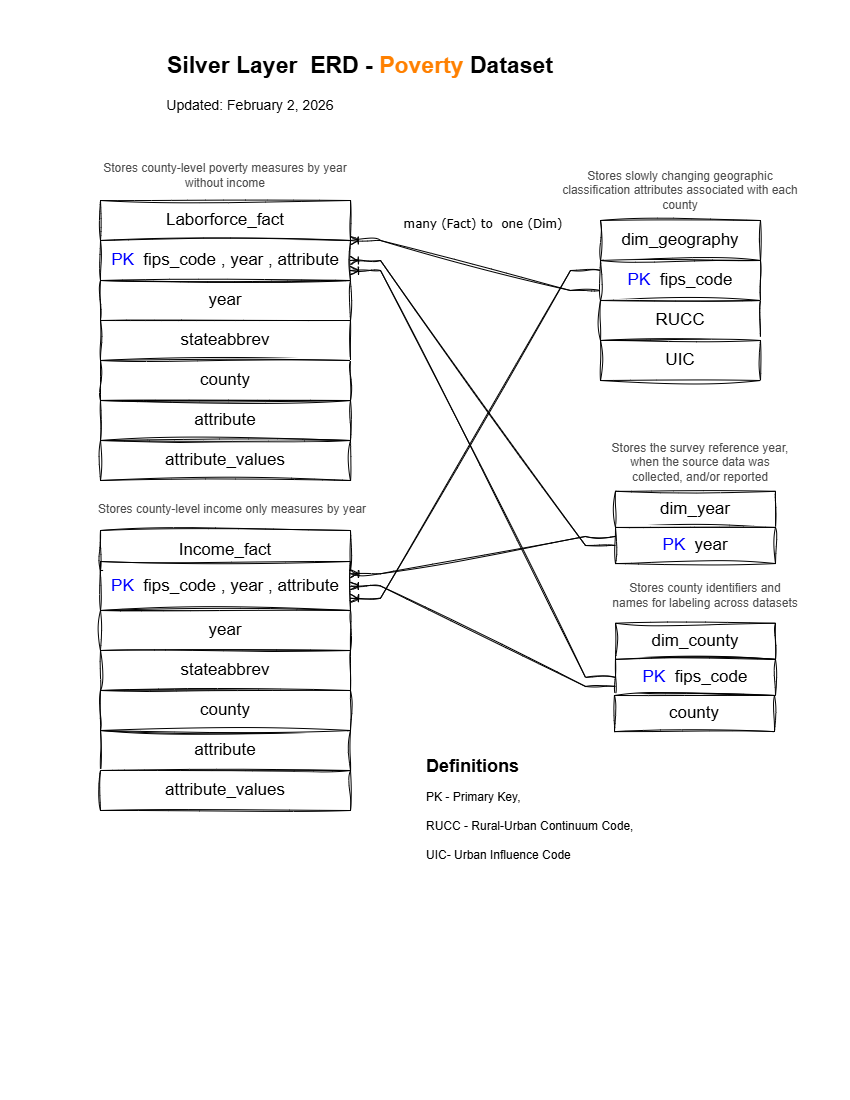

The diagram above was exported from draw.io. Its source (the exported page's mxGraphModel, read from the mxfile embedded in the PNG):
<mxGraphModel dx="1426" dy="751" grid="0" gridSize="10" guides="0" tooltips="1" connect="1" arrows="1" fold="1" page="1" pageScale="1" pageWidth="850" pageHeight="1100" background="#FFFFFF" math="0" shadow="0">
  <root>
    <mxCell id="0" />
    <mxCell id="1" parent="0" />
    <mxCell id="j0lNm22mCnPQemQlLVMX-1" parent="1" style="text;html=1;whiteSpace=wrap;strokeColor=none;fillColor=none;align=center;verticalAlign=middle;rounded=0;fontSize=23;sketch=1;curveFitting=1;jiggle=2;" value="&lt;span data-start=&quot;359&quot; data-end=&quot;401&quot;&gt;&lt;b&gt;Silver Layer&amp;nbsp; ERD - &lt;/b&gt;&lt;font style=&quot;color: rgb(255, 128, 0);&quot;&gt;&lt;b style=&quot;background-color: light-dark(#ffffff, var(--ge-dark-color, #121212));&quot;&gt;Poverty&lt;/b&gt;&lt;/font&gt;&lt;b&gt; Dataset&lt;/b&gt;&lt;/span&gt;" vertex="1">
      <mxGeometry height="30" width="460" x="130" y="50" as="geometry" />
    </mxCell>
    <mxCell id="j0lNm22mCnPQemQlLVMX-2" parent="1" style="text;html=1;whiteSpace=wrap;strokeColor=none;fillColor=none;align=center;verticalAlign=middle;rounded=0;fontSize=14;sketch=1;curveFitting=1;jiggle=2;" value="Updated: February 2, 2026" vertex="1">
      <mxGeometry height="30" width="260" x="120" y="90" as="geometry" />
    </mxCell>
    <mxCell id="j0lNm22mCnPQemQlLVMX-9" connectable="0" parent="1" style="group;sketch=1;curveFitting=1;jiggle=2;" value="" vertex="1">
      <mxGeometry height="160" width="160" x="600" y="220" as="geometry" />
    </mxCell>
    <mxCell id="j0lNm22mCnPQemQlLVMX-4" parent="j0lNm22mCnPQemQlLVMX-9" style="rounded=0;whiteSpace=wrap;html=1;sketch=1;curveFitting=1;jiggle=2;" value="&lt;font style=&quot;font-size: 17px;&quot;&gt;dim_geography&lt;/font&gt;" vertex="1">
      <mxGeometry height="40" width="160" as="geometry" />
    </mxCell>
    <mxCell id="j0lNm22mCnPQemQlLVMX-5" parent="j0lNm22mCnPQemQlLVMX-9" style="whiteSpace=wrap;html=1;rounded=0;sketch=1;curveFitting=1;jiggle=2;" value="&lt;font style=&quot;font-size: 17px;&quot;&gt;&lt;font style=&quot;color: rgb(0, 0, 255);&quot;&gt;PK&lt;/font&gt;&amp;nbsp; fips_code&lt;/font&gt;" vertex="1">
      <mxGeometry height="40" width="160" y="40" as="geometry" />
    </mxCell>
    <mxCell id="j0lNm22mCnPQemQlLVMX-7" parent="j0lNm22mCnPQemQlLVMX-9" style="whiteSpace=wrap;html=1;rounded=0;sketch=1;curveFitting=1;jiggle=2;" value="&lt;font style=&quot;font-size: 17px;&quot;&gt;RUCC&lt;/font&gt;" vertex="1">
      <mxGeometry height="40" width="160" y="80" as="geometry" />
    </mxCell>
    <mxCell id="j0lNm22mCnPQemQlLVMX-8" parent="j0lNm22mCnPQemQlLVMX-9" style="whiteSpace=wrap;html=1;rounded=0;sketch=1;curveFitting=1;jiggle=2;" value="&lt;font style=&quot;font-size: 17px;&quot;&gt;UIC&lt;/font&gt;" vertex="1">
      <mxGeometry height="40" width="160" y="120" as="geometry" />
    </mxCell>
    <mxCell id="j0lNm22mCnPQemQlLVMX-15" parent="1" style="text;html=1;whiteSpace=wrap;strokeColor=none;fillColor=none;align=center;verticalAlign=middle;rounded=0;fontColor=#4D4D4D;sketch=1;curveFitting=1;jiggle=2;" value="Stores slowly changing geographic classification attributes associated with each county" vertex="1">
      <mxGeometry height="20" width="240" x="560" y="180" as="geometry" />
    </mxCell>
    <mxCell id="j0lNm22mCnPQemQlLVMX-16" parent="1" style="text;html=1;whiteSpace=wrap;strokeColor=none;fillColor=none;align=center;verticalAlign=middle;rounded=0;fontColor=#4D4D4D;sketch=1;curveFitting=1;jiggle=2;" value="Stores the survey reference year, when the source data was collected, and/or reported" vertex="1">
      <mxGeometry height="30" width="190" x="605" y="447" as="geometry" />
    </mxCell>
    <mxCell id="j0lNm22mCnPQemQlLVMX-20" parent="1" style="text;html=1;whiteSpace=wrap;strokeColor=none;fillColor=none;align=center;verticalAlign=middle;rounded=0;sketch=1;curveFitting=1;jiggle=2;" value="&lt;font style=&quot;color: rgb(77, 77, 77);&quot;&gt;Stores county identifiers and names for labeling across datasets&lt;/font&gt;" vertex="1">
      <mxGeometry height="27.096774193548388" width="190" x="610" y="581.1290322580645" as="geometry" />
    </mxCell>
    <mxCell id="j0lNm22mCnPQemQlLVMX-22" connectable="0" parent="1" style="group;sketch=1;curveFitting=1;jiggle=2;" value="" vertex="1">
      <mxGeometry height="72.25806451612897" width="160" x="615" y="490.80645161290323" as="geometry" />
    </mxCell>
    <mxCell id="j0lNm22mCnPQemQlLVMX-11" parent="j0lNm22mCnPQemQlLVMX-22" style="rounded=0;whiteSpace=wrap;html=1;sketch=1;curveFitting=1;jiggle=2;" value="&lt;font style=&quot;font-size: 17px;&quot;&gt;dim_year&lt;/font&gt;" vertex="1">
      <mxGeometry height="36.12903225806451" width="160" as="geometry" />
    </mxCell>
    <mxCell id="j0lNm22mCnPQemQlLVMX-12" parent="j0lNm22mCnPQemQlLVMX-22" style="whiteSpace=wrap;html=1;rounded=0;sketch=1;curveFitting=1;jiggle=2;" value="&lt;font style=&quot;font-size: 17px;&quot;&gt;&lt;font&gt;&lt;font style=&quot;color: rgb(0, 0, 255);&quot;&gt;PK&lt;/font&gt;&lt;font style=&quot;color: rgb(0, 0, 255);&quot;&gt;&amp;nbsp;&lt;/font&gt;&lt;/font&gt; year&lt;/font&gt;" vertex="1">
      <mxGeometry height="36.12903225806451" width="160" y="36.12903225806451" as="geometry" />
    </mxCell>
    <mxCell id="j0lNm22mCnPQemQlLVMX-23" connectable="0" parent="1" style="group;sketch=1;curveFitting=1;jiggle=2;" value="" vertex="1">
      <mxGeometry height="72.25806451612897" width="160" x="615" y="622.7364516129032" as="geometry" />
    </mxCell>
    <mxCell id="j0lNm22mCnPQemQlLVMX-24" parent="j0lNm22mCnPQemQlLVMX-23" style="rounded=0;whiteSpace=wrap;html=1;sketch=1;curveFitting=1;jiggle=2;" value="&lt;font style=&quot;font-size: 17px;&quot;&gt;dim_county&lt;/font&gt;" vertex="1">
      <mxGeometry height="36.12903225806451" width="160" as="geometry" />
    </mxCell>
    <mxCell id="j0lNm22mCnPQemQlLVMX-25" parent="j0lNm22mCnPQemQlLVMX-23" style="whiteSpace=wrap;html=1;rounded=0;sketch=1;curveFitting=1;jiggle=2;" value="&lt;font style=&quot;font-size: 17px;&quot;&gt;&lt;font style=&quot;color: rgb(0, 0, 255);&quot;&gt;&lt;font&gt;PK&lt;/font&gt;&lt;font&gt;&amp;nbsp;&lt;/font&gt;&lt;/font&gt; fips_code&lt;/font&gt;" vertex="1">
      <mxGeometry height="36.12903225806451" width="160" y="36.12903225806451" as="geometry" />
    </mxCell>
    <mxCell id="j0lNm22mCnPQemQlLVMX-26" connectable="0" parent="1" style="group;sketch=1;curveFitting=1;jiggle=2;" value="" vertex="1">
      <mxGeometry height="222.00354838709677" width="231" x="599" y="649.9964516129032" as="geometry" />
    </mxCell>
    <mxCell id="j0lNm22mCnPQemQlLVMX-27" parent="j0lNm22mCnPQemQlLVMX-26" style="rounded=0;whiteSpace=wrap;html=1;sketch=1;curveFitting=1;jiggle=2;" value="&lt;font style=&quot;font-size: 17px;&quot;&gt;county&lt;/font&gt;" vertex="1">
      <mxGeometry height="36.12903225806451" width="160" x="15" y="45" as="geometry" />
    </mxCell>
    <mxCell id="j0lNm22mCnPQemQlLVMX-34" parent="1" style="text;html=1;whiteSpace=wrap;strokeColor=none;fillColor=none;align=center;verticalAlign=middle;rounded=0;sketch=1;curveFitting=1;jiggle=2;" value="&lt;font style=&quot;color: rgb(77, 77, 77);&quot;&gt;Stores county-level poverty measures by year without income&lt;/font&gt;" vertex="1">
      <mxGeometry height="30" width="270" x="90" y="160" as="geometry" />
    </mxCell>
    <mxCell id="j0lNm22mCnPQemQlLVMX-40" connectable="0" parent="1" style="group;sketch=1;curveFitting=1;jiggle=2;" value="" vertex="1">
      <mxGeometry height="280" width="250" x="100" y="200" as="geometry" />
    </mxCell>
    <mxCell id="j0lNm22mCnPQemQlLVMX-29" connectable="0" parent="j0lNm22mCnPQemQlLVMX-40" style="group;sketch=1;curveFitting=1;jiggle=2;" value="" vertex="1">
      <mxGeometry height="160" width="250" as="geometry" />
    </mxCell>
    <mxCell id="j0lNm22mCnPQemQlLVMX-30" parent="j0lNm22mCnPQemQlLVMX-29" style="rounded=0;whiteSpace=wrap;html=1;sketch=1;curveFitting=1;jiggle=2;" value="&lt;font style=&quot;font-size: 17px;&quot;&gt;Laborforce_fact&lt;/font&gt;" vertex="1">
      <mxGeometry height="40" width="250" as="geometry" />
    </mxCell>
    <mxCell id="j0lNm22mCnPQemQlLVMX-31" parent="j0lNm22mCnPQemQlLVMX-29" style="whiteSpace=wrap;html=1;rounded=0;sketch=1;curveFitting=1;jiggle=2;" value="&lt;font style=&quot;font-size: 17px;&quot;&gt;&lt;font style=&quot;color: rgb(0, 0, 255);&quot;&gt;PK&lt;/font&gt;&amp;nbsp; fips_code , year , attribute&lt;/font&gt;" vertex="1">
      <mxGeometry height="40" width="250" y="40" as="geometry" />
    </mxCell>
    <mxCell id="j0lNm22mCnPQemQlLVMX-32" parent="j0lNm22mCnPQemQlLVMX-29" style="whiteSpace=wrap;html=1;rounded=0;sketch=1;curveFitting=1;jiggle=2;" value="&lt;span style=&quot;font-size: 17px;&quot;&gt;year&lt;/span&gt;" vertex="1">
      <mxGeometry height="40" width="250" y="80" as="geometry" />
    </mxCell>
    <mxCell id="j0lNm22mCnPQemQlLVMX-33" parent="j0lNm22mCnPQemQlLVMX-29" style="whiteSpace=wrap;html=1;rounded=0;sketch=1;curveFitting=1;jiggle=2;" value="&lt;font style=&quot;font-size: 17px;&quot;&gt;stateabbrev&lt;/font&gt;" vertex="1">
      <mxGeometry height="40" width="250" y="120" as="geometry" />
    </mxCell>
    <mxCell id="j0lNm22mCnPQemQlLVMX-35" parent="j0lNm22mCnPQemQlLVMX-40" style="whiteSpace=wrap;html=1;rounded=0;sketch=1;curveFitting=1;jiggle=2;" value="&lt;font style=&quot;font-size: 17px;&quot;&gt;attribute&lt;/font&gt;" vertex="1">
      <mxGeometry height="40" width="250" y="200" as="geometry" />
    </mxCell>
    <mxCell id="j0lNm22mCnPQemQlLVMX-36" parent="j0lNm22mCnPQemQlLVMX-40" style="whiteSpace=wrap;html=1;rounded=0;sketch=1;curveFitting=1;jiggle=2;" value="&lt;font style=&quot;font-size: 17px;&quot;&gt;attribute_values&lt;/font&gt;" vertex="1">
      <mxGeometry height="40" width="250" y="240" as="geometry" />
    </mxCell>
    <mxCell id="j0lNm22mCnPQemQlLVMX-37" parent="j0lNm22mCnPQemQlLVMX-40" style="whiteSpace=wrap;html=1;rounded=0;sketch=1;curveFitting=1;jiggle=2;" value="&lt;font style=&quot;font-size: 17px;&quot;&gt;county&lt;/font&gt;" vertex="1">
      <mxGeometry height="40" width="250" y="160" as="geometry" />
    </mxCell>
    <mxCell id="j0lNm22mCnPQemQlLVMX-41" connectable="0" parent="1" style="group;sketch=1;curveFitting=1;jiggle=2;" value="" vertex="1">
      <mxGeometry height="280" width="250" x="100" y="530" as="geometry" />
    </mxCell>
    <mxCell id="j0lNm22mCnPQemQlLVMX-42" connectable="0" parent="j0lNm22mCnPQemQlLVMX-41" style="group;sketch=1;curveFitting=1;jiggle=2;" value="" vertex="1">
      <mxGeometry height="160" width="250" as="geometry" />
    </mxCell>
    <mxCell id="j0lNm22mCnPQemQlLVMX-43" parent="j0lNm22mCnPQemQlLVMX-42" style="rounded=0;whiteSpace=wrap;html=1;sketch=1;curveFitting=1;jiggle=2;" value="&lt;font style=&quot;font-size: 17px;&quot;&gt;Income_fact&lt;/font&gt;" vertex="1">
      <mxGeometry height="40" width="250" as="geometry" />
    </mxCell>
    <mxCell id="j0lNm22mCnPQemQlLVMX-44" parent="j0lNm22mCnPQemQlLVMX-42" style="whiteSpace=wrap;html=1;rounded=0;sketch=1;curveFitting=1;jiggle=2;" value="&lt;font style=&quot;font-size: 17px; color: rgb(0, 0, 255);&quot;&gt;PK&lt;/font&gt;&lt;span style=&quot;font-size: 17px;&quot;&gt;&amp;nbsp; fips_code&amp;nbsp;&lt;/span&gt;&lt;span style=&quot;font-size: 17px;&quot;&gt;, year&amp;nbsp;&lt;/span&gt;&lt;span style=&quot;font-size: 17px;&quot;&gt;, attribute&lt;/span&gt;" vertex="1">
      <mxGeometry height="49" width="250" y="31" as="geometry" />
    </mxCell>
    <mxCell id="j0lNm22mCnPQemQlLVMX-45" parent="j0lNm22mCnPQemQlLVMX-42" style="whiteSpace=wrap;html=1;rounded=0;sketch=1;curveFitting=1;jiggle=2;" value="&lt;span style=&quot;font-size: 17px;&quot;&gt;year&lt;/span&gt;" vertex="1">
      <mxGeometry height="40" width="250" y="80" as="geometry" />
    </mxCell>
    <mxCell id="j0lNm22mCnPQemQlLVMX-46" parent="j0lNm22mCnPQemQlLVMX-42" style="whiteSpace=wrap;html=1;rounded=0;sketch=1;curveFitting=1;jiggle=2;" value="&lt;font style=&quot;font-size: 17px;&quot;&gt;stateabbrev&lt;/font&gt;" vertex="1">
      <mxGeometry height="40" width="250" y="120" as="geometry" />
    </mxCell>
    <mxCell id="j0lNm22mCnPQemQlLVMX-47" parent="j0lNm22mCnPQemQlLVMX-41" style="whiteSpace=wrap;html=1;rounded=0;sketch=1;curveFitting=1;jiggle=2;" value="&lt;font style=&quot;font-size: 17px;&quot;&gt;attribute&lt;/font&gt;" vertex="1">
      <mxGeometry height="40" width="250" y="200" as="geometry" />
    </mxCell>
    <mxCell id="j0lNm22mCnPQemQlLVMX-48" parent="j0lNm22mCnPQemQlLVMX-41" style="whiteSpace=wrap;html=1;rounded=0;sketch=1;curveFitting=1;jiggle=2;" value="&lt;font style=&quot;font-size: 17px;&quot;&gt;attribute_values&lt;/font&gt;" vertex="1">
      <mxGeometry height="40" width="250" y="240" as="geometry" />
    </mxCell>
    <mxCell id="j0lNm22mCnPQemQlLVMX-49" parent="j0lNm22mCnPQemQlLVMX-41" style="whiteSpace=wrap;html=1;rounded=0;sketch=1;curveFitting=1;jiggle=2;" value="&lt;font style=&quot;font-size: 17px;&quot;&gt;county&lt;/font&gt;" vertex="1">
      <mxGeometry height="40" width="250" y="160" as="geometry" />
    </mxCell>
    <mxCell id="j0lNm22mCnPQemQlLVMX-50" parent="1" style="text;html=1;whiteSpace=wrap;strokeColor=none;fillColor=none;align=center;verticalAlign=middle;rounded=0;sketch=1;curveFitting=1;jiggle=2;" value="&lt;font style=&quot;color: rgb(77, 77, 77);&quot;&gt;Stores county-level income only measures by year&lt;/font&gt;" vertex="1">
      <mxGeometry height="30" width="290" x="87" y="494" as="geometry" />
    </mxCell>
    <mxCell id="j0lNm22mCnPQemQlLVMX-52" edge="1" parent="1" source="j0lNm22mCnPQemQlLVMX-5" style="edgeStyle=entityRelationEdgeStyle;fontSize=12;html=1;endArrow=ERoneToMany;rounded=0;sketch=1;hachureGap=4;jiggle=2;curveFitting=1;fontFamily=Architects Daughter;fontSource=https%3A%2F%2Ffonts.googleapis.com%2Fcss%3Ffamily%3DArchitects%2BDaughter;exitX=0;exitY=0.75;exitDx=0;exitDy=0;entryX=1;entryY=0;entryDx=0;entryDy=0;" target="j0lNm22mCnPQemQlLVMX-31" value="">
      <mxGeometry height="100" relative="1" width="100" as="geometry">
        <mxPoint x="375" y="435" as="sourcePoint" />
        <mxPoint x="475" y="335" as="targetPoint" />
      </mxGeometry>
    </mxCell>
    <mxCell id="j0lNm22mCnPQemQlLVMX-53" parent="1" style="text;html=1;whiteSpace=wrap;strokeColor=none;fillColor=none;align=center;verticalAlign=middle;rounded=0;fontFamily=Architects Daughter;fontSource=https%3A%2F%2Ffonts.googleapis.com%2Fcss%3Ffamily%3DArchitects%2BDaughter;" value="&lt;font face=&quot;Verdana&quot;&gt;many (Fact) to&amp;nbsp; one (Dim)&lt;/font&gt;&lt;div&gt;&lt;br&gt;&lt;/div&gt;" vertex="1">
      <mxGeometry height="30" width="174" x="396" y="216" as="geometry" />
    </mxCell>
    <mxCell id="j0lNm22mCnPQemQlLVMX-55" edge="1" parent="1" source="j0lNm22mCnPQemQlLVMX-12" style="edgeStyle=entityRelationEdgeStyle;fontSize=12;html=1;endArrow=ERoneToMany;rounded=0;sketch=1;hachureGap=4;jiggle=2;curveFitting=1;fontFamily=Architects Daughter;fontSource=https%3A%2F%2Ffonts.googleapis.com%2Fcss%3Ffamily%3DArchitects%2BDaughter;exitX=0;exitY=0.5;exitDx=0;exitDy=0;entryX=1;entryY=0.5;entryDx=0;entryDy=0;" target="j0lNm22mCnPQemQlLVMX-31" value="">
      <mxGeometry height="100" relative="1" width="100" as="geometry">
        <mxPoint x="424" y="558" as="sourcePoint" />
        <mxPoint x="409" y="217" as="targetPoint" />
      </mxGeometry>
    </mxCell>
    <mxCell id="j0lNm22mCnPQemQlLVMX-56" edge="1" parent="1" source="j0lNm22mCnPQemQlLVMX-25" style="edgeStyle=entityRelationEdgeStyle;fontSize=12;html=1;endArrow=ERoneToMany;rounded=0;sketch=1;hachureGap=4;jiggle=2;curveFitting=1;fontFamily=Architects Daughter;fontSource=https%3A%2F%2Ffonts.googleapis.com%2Fcss%3Ffamily%3DArchitects%2BDaughter;exitX=0;exitY=0.5;exitDx=0;exitDy=0;entryX=1;entryY=0.75;entryDx=0;entryDy=0;" target="j0lNm22mCnPQemQlLVMX-31" value="">
      <mxGeometry height="100" relative="1" width="100" as="geometry">
        <mxPoint x="375" y="435" as="sourcePoint" />
        <mxPoint x="475" y="335" as="targetPoint" />
      </mxGeometry>
    </mxCell>
    <mxCell id="j0lNm22mCnPQemQlLVMX-59" edge="1" parent="1" source="j0lNm22mCnPQemQlLVMX-25" style="edgeStyle=entityRelationEdgeStyle;fontSize=12;html=1;endArrow=ERoneToMany;rounded=0;sketch=1;hachureGap=4;jiggle=2;curveFitting=1;fontFamily=Architects Daughter;fontSource=https%3A%2F%2Ffonts.googleapis.com%2Fcss%3Ffamily%3DArchitects%2BDaughter;entryX=1;entryY=0.5;entryDx=0;entryDy=0;exitX=0;exitY=0.75;exitDx=0;exitDy=0;fontColor=#0000FF;" target="j0lNm22mCnPQemQlLVMX-44" value="">
      <mxGeometry height="100" relative="1" width="100" as="geometry">
        <mxPoint x="375" y="635" as="sourcePoint" />
        <mxPoint x="475" y="535" as="targetPoint" />
      </mxGeometry>
    </mxCell>
    <mxCell id="j0lNm22mCnPQemQlLVMX-61" edge="1" parent="1" source="j0lNm22mCnPQemQlLVMX-12" style="edgeStyle=entityRelationEdgeStyle;fontSize=12;html=1;endArrow=ERoneToMany;rounded=0;sketch=1;hachureGap=4;jiggle=2;curveFitting=1;fontFamily=Architects Daughter;fontSource=https%3A%2F%2Ffonts.googleapis.com%2Fcss%3Ffamily%3DArchitects%2BDaughter;exitX=0;exitY=0.25;exitDx=0;exitDy=0;entryX=1;entryY=0.25;entryDx=0;entryDy=0;" target="j0lNm22mCnPQemQlLVMX-44" value="">
      <mxGeometry height="100" relative="1" width="100" as="geometry">
        <mxPoint x="570" y="513" as="sourcePoint" />
        <mxPoint x="475" y="435" as="targetPoint" />
      </mxGeometry>
    </mxCell>
    <mxCell id="j0lNm22mCnPQemQlLVMX-62" edge="1" parent="1" source="j0lNm22mCnPQemQlLVMX-5" style="edgeStyle=entityRelationEdgeStyle;fontSize=12;html=1;endArrow=ERoneToMany;rounded=0;sketch=1;hachureGap=4;jiggle=2;curveFitting=1;fontFamily=Architects Daughter;fontSource=https%3A%2F%2Ffonts.googleapis.com%2Fcss%3Ffamily%3DArchitects%2BDaughter;entryX=1;entryY=0.75;entryDx=0;entryDy=0;exitX=0;exitY=0.25;exitDx=0;exitDy=0;" target="j0lNm22mCnPQemQlLVMX-44" value="">
      <mxGeometry height="100" relative="1" width="100" as="geometry">
        <mxPoint x="375" y="535" as="sourcePoint" />
        <mxPoint x="475" y="435" as="targetPoint" />
      </mxGeometry>
    </mxCell>
    <mxCell id="j0lNm22mCnPQemQlLVMX-51" parent="1" style="text;html=1;whiteSpace=wrap;overflow=hidden;rounded=0;labelBackgroundColor=light-dark(#FFFFFF,#EDEDED);sketch=1;curveFitting=1;jiggle=2;" value="&lt;div style=&quot;line-height: 50%;&quot;&gt;&lt;h1 style=&quot;margin-top: 0px; line-height: 50%;&quot;&gt;&lt;font style=&quot;background-color: light-dark(rgb(255, 255, 255), rgb(237, 237, 237)); color: light-dark(rgb(0, 0, 0), rgb(255, 255, 255)); line-height: 50%; font-size: 18px;&quot;&gt;Definitions&lt;/font&gt;&lt;/h1&gt;&lt;h1 style=&quot;margin-top: 0px; line-height: 50%;&quot;&gt;&lt;font style=&quot;background-color: light-dark(rgb(255, 255, 255), rgb(237, 237, 237)); color: light-dark(rgb(0, 0, 0), rgb(255, 255, 255)); font-weight: normal; font-size: 12px; line-height: 50%;&quot;&gt;PK - Primary Key,&amp;nbsp;&amp;nbsp;&lt;/font&gt;&lt;/h1&gt;&lt;h1 style=&quot;margin-top: 0px; line-height: 50%;&quot;&gt;&lt;span style=&quot;color: light-dark(rgb(0, 0, 0), rgb(255, 255, 255)); font-size: 12px; background-color: light-dark(rgb(255, 255, 255), rgb(237, 237, 237)); font-weight: normal; line-height: 50%;&quot;&gt;RUCC - Rural-Urban Continuum Code,&lt;/span&gt;&lt;/h1&gt;&lt;h1 style=&quot;margin-top: 0px; line-height: 50%;&quot;&gt;&lt;span style=&quot;color: light-dark(rgb(0, 0, 0), rgb(255, 255, 255)); font-size: 12px; background-color: light-dark(rgb(255, 255, 255), rgb(237, 237, 237)); font-weight: normal; line-height: 50%;&quot;&gt;UIC- Urban Influence Code&lt;/span&gt;&lt;/h1&gt;&lt;div&gt;&lt;br&gt;&lt;/div&gt;&lt;div&gt;&lt;span style=&quot;color: light-dark(rgb(0, 0, 0), rgb(255, 255, 255)); font-size: 12px; background-color: light-dark(rgb(255, 255, 255), rgb(237, 237, 237)); font-weight: normal; line-height: 50%;&quot;&gt;&lt;br&gt;&lt;/span&gt;&lt;/div&gt;&lt;/div&gt;" vertex="1">
      <mxGeometry height="151" width="406" x="424" y="751" as="geometry" />
    </mxCell>
  </root>
</mxGraphModel>